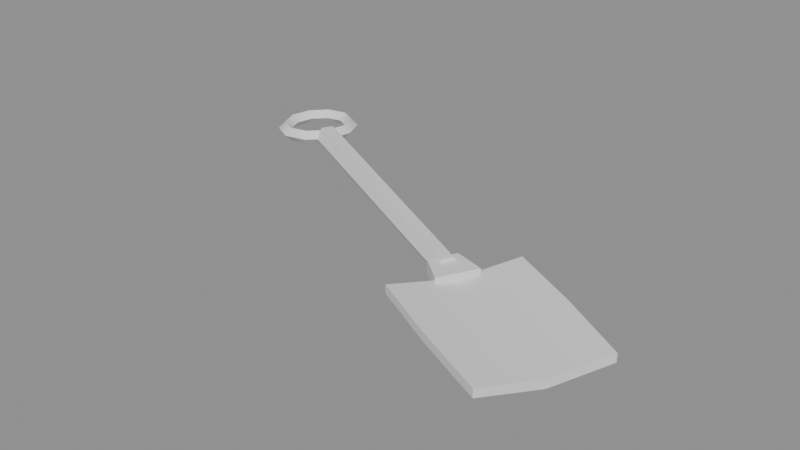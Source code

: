 # Source: ph_item_shovel_iron.blend  (saved by Blender 5.0.119; exported with 4.5.12 LTS)
import bpy
from mathutils import Matrix  # noqa: F401  (used for matrix-valued properties, if any)

bpy.ops.wm.read_factory_settings(use_empty=True)
scene = bpy.context.scene
scene.name = 'Scene'

# ---- materials (node trees are filled in below, after node groups)
mat_mat_painted = bpy.data.materials.new('mat_painted')

# ---- material node trees
mat_mat_painted.use_nodes = True; mat_mat_painted.node_tree.nodes.clear()
_N = mat_mat_painted.node_tree.nodes; _L = mat_mat_painted.node_tree.links
n0 = _N.new('ShaderNodeBsdfPrincipled'); n0.name = 'Principled BSDF'; n0.location = (-200, 100)
n1 = _N.new('ShaderNodeOutputMaterial'); n1.name = 'Material Output'; n1.location = (200, 100)
_L.new(n0.outputs[0], n1.inputs[0])
n1.is_active_output = True

# ---- meshes
me_ph_item_shovel_iron = bpy.data.meshes.new('ph_item_shovel_iron')
me_ph_item_shovel_iron.from_pydata([(-0.1806, 0.1172, 0.01039), (0.08376, -0.02473, 0.01039), (-0.1834, 0.1119, 0.0), (0.08122, -0.02949, 0.001039), (-0.189, 0.1013, 0.0), (0.07615, -0.03903, 0.001039), (-0.1918, 0.09598, 0.01039), (0.07362, -0.0438, 0.01039), (-0.189, 0.1013, 0.02078), (0.07615, -0.03903, 0.01975), (-0.1834, 0.1119, 0.02078), (0.08122, -0.02949, 0.01975), (-0.1862, 0.1066, 0.01739), (-0.18, 0.1033, 0.01039), (-0.1862, 0.1066, 0.003392), (-0.1924, 0.1099, 0.01039), (-0.1816, 0.1274, 0.01739), (-0.1746, 0.1279, 0.01039), (-0.1816, 0.1274, 0.003392), (-0.1886, 0.127, 0.01039), (-0.1889, 0.1457, 0.01739), (-0.1836, 0.1503, 0.01039), (-0.1889, 0.1457, 0.003392), (-0.1941, 0.1411, 0.01039), (-0.2052, 0.1544, 0.01739), (-0.2044, 0.1614, 0.01039), (-0.2052, 0.1544, 0.003392), (-0.2061, 0.1475, 0.01039), (-0.2245, 0.1502, 0.01739), (-0.228, 0.1563, 0.01039), (-0.2245, 0.1502, 0.003392), (-0.2209, 0.1442, 0.01039), (-0.2392, 0.1347, 0.01739), (-0.2454, 0.138, 0.01039), (-0.2392, 0.1347, 0.003392), (-0.233, 0.1315, 0.01039), (-0.2438, 0.1139, 0.01739), (-0.2508, 0.1134, 0.01039), (-0.2438, 0.1139, 0.003392), (-0.2368, 0.1144, 0.01039), (-0.2365, 0.09563, 0.01739), (-0.2418, 0.09101, 0.01039), (-0.2365, 0.09563, 0.003392), (-0.2312, 0.1002, 0.01039), (-0.2201, 0.08692, 0.01739), (-0.221, 0.07998, 0.01039), (-0.2201, 0.08692, 0.003392), (-0.2192, 0.09387, 0.01039), (-0.2009, 0.09111, 0.01739), (-0.1974, 0.08505, 0.01039), (-0.2009, 0.09111, 0.003392), (-0.2044, 0.09716, 0.01039), (0.06328, -0.04193, 0.01639), (0.07643, -0.01721, 0.01639), (0.07643, -0.01721, 0.004392), (0.06328, -0.04193, 0.004392), (0.0692, -0.04677, 0.01639), (0.08375, -0.0194, 0.01639), (0.08375, -0.0194, 0.004392), (0.0692, -0.04677, 0.004392), (0.07512, -0.05162, 0.01639), (0.09108, -0.0216, 0.01639), (0.09108, -0.0216, 0.004392), (0.07512, -0.05162, 0.004392), (0.08104, -0.05646, 0.01639), (0.09841, -0.0238, 0.01639), (0.09841, -0.0238, 0.004392), (0.08104, -0.05646, 0.004392), (0.08696, -0.06131, 0.01639), (0.1057, -0.02599, 0.01639), (0.1057, -0.02599, 0.004392), (0.08696, -0.06131, 0.004392), (0.06376, -0.09428, 0.008392), (0.06376, -0.09428, 0.01639), (0.1201, 0.01167, 0.008392), (0.1201, 0.01167, 0.01639), (0.198, -0.1614, 0.007886), (0.198, -0.1614, 0.01589), (0.2508, -0.0621, 0.007886), (0.2508, -0.0621, 0.01589), (0.09193, -0.0413, 0.0003923), (0.06376, -0.09428, 0.01239), (0.09193, -0.0413, 0.008392), (0.1201, 0.01167, 0.01239), (0.1863, -0.02354, 0.008392), (0.1863, -0.02354, 0.01639), (0.2508, -0.0621, 0.01189), (0.2244, -0.1117, 0.0003923), (0.2244, -0.1117, 0.008392), (0.198, -0.1614, 0.01189), (0.13, -0.1295, 0.008392), (0.13, -0.1295, 0.01639), (0.1582, -0.07651, 0.008392), (0.1582, -0.07651, 0.0003923), (0.13, -0.1295, 0.01239), (0.2244, -0.1117, 0.004392), (0.1863, -0.02354, 0.01239), (0.09193, -0.0413, 0.004392)], [], [(0, 1, 3, 2), (2, 3, 5, 4), (4, 5, 7, 6), (6, 7, 9, 8), (3, 1, 11, 9, 7, 5), (8, 9, 11, 10), (10, 11, 1, 0), (0, 2, 4, 6, 8, 10), (12, 13, 17, 16), (13, 14, 18, 17), (14, 15, 19, 18), (15, 12, 16, 19), (16, 17, 21, 20), (17, 18, 22, 21), (18, 19, 23, 22), (19, 16, 20, 23), (20, 21, 25, 24), (21, 22, 26, 25), (22, 23, 27, 26), (23, 20, 24, 27), (24, 25, 29, 28), (25, 26, 30, 29), (26, 27, 31, 30), (27, 24, 28, 31), (28, 29, 33, 32), (29, 30, 34, 33), (30, 31, 35, 34), (31, 28, 32, 35), (32, 33, 37, 36), (33, 34, 38, 37), (34, 35, 39, 38), (35, 32, 36, 39), (36, 37, 41, 40), (37, 38, 42, 41), (38, 39, 43, 42), (39, 36, 40, 43), (40, 41, 45, 44), (41, 42, 46, 45), (42, 43, 47, 46), (43, 40, 44, 47), (44, 45, 49, 48), (45, 46, 50, 49), (46, 47, 51, 50), (47, 44, 48, 51), (48, 49, 13, 12), (49, 50, 14, 13), (50, 51, 15, 14), (51, 48, 12, 15), (52, 56, 57, 53), (53, 57, 58, 54), (54, 58, 59, 55), (55, 59, 56, 52), (56, 60, 61, 57), (57, 61, 62, 58), (58, 62, 63, 59), (59, 63, 60, 56), (60, 64, 65, 61), (61, 65, 66, 62), (62, 66, 67, 63), (63, 67, 64, 60), (64, 68, 69, 65), (65, 69, 70, 66), (66, 70, 71, 67), (67, 71, 68, 64), (52, 53, 54, 55), (71, 70, 69, 68), (97, 82, 75, 83), (96, 85, 79, 86), (95, 88, 77, 89), (94, 91, 73, 81), (93, 87, 76, 90), (92, 82, 73, 91), (88, 92, 91, 77), (79, 85, 92, 88), (85, 75, 82, 92), (80, 93, 90, 72), (74, 84, 93, 80), (84, 78, 87, 93), (90, 94, 81, 72), (76, 89, 94, 90), (89, 77, 91, 94), (87, 95, 89, 76), (78, 86, 95, 87), (86, 79, 88, 95), (84, 96, 86, 78), (74, 83, 96, 84), (83, 75, 85, 96), (80, 97, 83, 74), (72, 81, 97, 80), (81, 73, 82, 97)])
me_ph_item_shovel_iron.polygons.foreach_set('use_smooth', [True] * 90)
_k = set([(0, 1), (0, 2), (0, 10), (1, 3), (1, 11), (2, 3), (2, 4), (3, 5), (4, 5), (4, 6), (5, 7), (6, 7), (6, 8), (7, 9), (8, 9), (8, 10), (9, 11), (10, 11), (12, 16), (12, 48), (13, 17), (13, 49), (14, 18), (14, 50), (15, 19), (15, 51), (16, 20), (17, 21), (18, 22), (19, 23), (20, 24), (21, 25), (22, 26), (23, 27), (24, 28), (25, 29), (26, 30), (27, 31), (28, 32), (29, 33), (30, 34), (31, 35), (32, 36), (33, 37), (34, 38), (35, 39), (36, 40), (37, 41), (38, 42), (39, 43), (40, 44), (41, 45), (42, 46), (43, 47), (44, 48), (45, 49), (46, 50), (47, 51), (52, 53), (52, 55), (52, 56), (53, 54), (53, 57), (54, 55), (54, 58), (55, 59), (56, 60), (57, 61), (58, 62), (59, 63), (60, 64), (61, 65), (62, 66), (63, 67), (64, 68), (65, 69), (66, 70), (67, 71), (68, 69), (68, 71), (69, 70), (70, 71), (72, 80), (72, 81), (72, 90), (73, 81), (73, 82), (73, 91), (74, 80), (74, 83), (74, 84), (75, 82), (75, 83), (75, 85), (76, 87), (76, 89), (76, 90), (77, 88), (77, 89), (77, 91), (78, 84), (78, 86), (78, 87), (79, 85), (79, 86), (79, 88)])
me_ph_item_shovel_iron.attributes.new('sharp_edge', 'BOOLEAN', 'EDGE').data.foreach_set('value', [ (min(e.vertices), max(e.vertices)) in _k for e in me_ph_item_shovel_iron.edges])
_uv = me_ph_item_shovel_iron.uv_layers.new(name='UVMap')
_uv.uv.foreach_set('vector', [1.0, 0.5, 1.0, 1.0, 0.8333, 1.0, 0.8333, 0.5, 0.8333, 0.5, 0.8333, 1.0, 0.6667, 1.0, 0.6667, 0.5, 0.6667, 0.5, 0.6667, 1.0, 0.5, 1.0, 0.5, 0.5, 0.5, 0.5, 0.5, 1.0, 0.3333, 1.0, 0.3333, 0.5, 0.4578, 0.37, 0.25, 0.49, 0.04215, 0.37, 0.04215, 0.13, 0.25, 0.01, 0.4578, 0.13, 0.3333, 0.5, 0.3333, 1.0, 0.1667, 1.0, 0.1667, 0.5, 0.1667, 0.5, 0.1667, 1.0, -8.941e-08, 1.0, -8.941e-08, 0.5, 0.75, 0.49, 0.9578, 0.37, 0.9578, 0.13, 0.75, 0.01, 0.5422, 0.13, 0.5422, 0.37, 0.0, 0.0, 0.0, 0.0, 0.0, 0.0, 0.0, 0.0, 0.0, 0.0, 0.0, 0.0, 0.0, 0.0, 0.0, 0.0, 0.0, 0.0, 0.0, 0.0, 0.0, 0.0, 0.0, 0.0, 0.0, 0.0, 0.0, 0.0, 0.0, 0.0, 0.0, 0.0, 0.0, 0.0, 0.0, 0.0, 0.0, 0.0, 0.0, 0.0, 0.0, 0.0, 0.0, 0.0, 0.0, 0.0, 0.0, 0.0, 0.0, 0.0, 0.0, 0.0, 0.0, 0.0, 0.0, 0.0, 0.0, 0.0, 0.0, 0.0, 0.0, 0.0, 0.0, 0.0, 0.0, 0.0, 0.0, 0.0, 0.0, 0.0, 0.0, 0.0, 0.0, 0.0, 0.0, 0.0, 0.0, 0.0, 0.0, 0.0, 0.0, 0.0, 0.0, 0.0, 0.0, 0.0, 0.0, 0.0, 0.0, 0.0, 0.0, 0.0, 0.0, 0.0, 0.0, 0.0, 0.0, 0.0, 0.0, 0.0, 0.0, 0.0, 0.0, 0.0, 0.0, 0.0, 0.0, 0.0, 0.0, 0.0, 0.0, 0.0, 0.0, 0.0, 0.0, 0.0, 0.0, 0.0, 0.0, 0.0, 0.0, 0.0, 0.0, 0.0, 0.0, 0.0, 0.0, 0.0, 0.0, 0.0, 0.0, 0.0, 0.0, 0.0, 0.0, 0.0, 0.0, 0.0, 0.0, 0.0, 0.0, 0.0, 0.0, 0.0, 0.0, 0.0, 0.0, 0.0, 0.0, 0.0, 0.0, 0.0, 0.0, 0.0, 0.0, 0.0, 0.0, 0.0, 0.0, 0.0, 0.0, 0.0, 0.0, 0.0, 0.0, 0.0, 0.0, 0.0, 0.0, 0.0, 0.0, 0.0, 0.0, 0.0, 0.0, 0.0, 0.0, 0.0, 0.0, 0.0, 0.0, 0.0, 0.0, 0.0, 0.0, 0.0, 0.0, 0.0, 0.0, 0.0, 0.0, 0.0, 0.0, 0.0, 0.0, 0.0, 0.0, 0.0, 0.0, 0.0, 0.0, 0.0, 0.0, 0.0, 0.0, 0.0, 0.0, 0.0, 0.0, 0.0, 0.0, 0.0, 0.0, 0.0, 0.0, 0.0, 0.0, 0.0, 0.0, 0.0, 0.0, 0.0, 0.0, 0.0, 0.0, 0.0, 0.0, 0.0, 0.0, 0.0, 0.0, 0.0, 0.0, 0.0, 0.0, 0.0, 0.0, 0.0, 0.0, 0.0, 0.0, 0.0, 0.0, 0.0, 0.0, 0.0, 0.0, 0.0, 0.0, 0.0, 0.0, 0.0, 0.0, 0.0, 0.0, 0.0, 0.0, 0.0, 0.0, 0.0, 0.0, 0.0, 0.0, 0.0, 0.0, 0.0, 0.0, 0.0, 0.0, 0.0, 0.0, 0.0, 0.0, 0.0, 0.0, 0.0, 0.0, 0.0, 0.0, 0.0, 0.0, 0.0, 0.0, 0.0, 0.0, 0.0, 0.0, 0.0, 0.0, 0.0, 0.0, 0.0, 0.0, 0.0, 0.0, 0.0, 0.0, 0.0, 0.0, 0.0, 0.0, 0.0, 0.0, 0.0, 0.0, 0.0, 0.0, 0.0, 0.0, 0.0, 0.0, 0.0, 0.0, 0.0, 0.0, 0.0, 0.0, 0.0, 0.0, 0.0, 0.0, 0.0, 0.0, 0.0, 0.0, 0.0, 0.0, 0.0, 0.0, 0.0, 0.0, 0.0, 0.0, 0.0, 0.0, 0.0, 0.0, 0.0, 0.0, 0.0, 0.0, 0.0, 0.0, 0.0, 0.0, 0.0, 0.0, 0.0, 0.0, 0.0, 0.0, 0.0, 0.0, 0.0, 0.0, 0.0, 0.0, 0.0, 0.0, 0.0, 0.0, 0.0, 0.0, 0.0, 0.0, 0.0, 0.0, 0.0, 0.0, 0.0, 0.0, 0.0, 0.0, 0.0, 0.0, 0.0, 0.0, 0.0, 0.0, 0.0, 0.0, 0.0, 0.0, 0.0, 0.0, 0.0, 0.0, 0.0, 0.0, 0.0, 0.0, 0.0, 0.0, 0.0, 0.0, 0.0, 0.0, 0.0, 0.0, 0.0, 0.0, 0.0, 0.0, 0.0, 0.0, 0.0, 0.0, 0.0, 0.0, 0.0, 0.0, 0.0, 0.0, 0.0, 0.0, 0.0, 0.0, 0.0, 0.0, 0.0, 0.0, 0.0, 0.0, 0.0, 0.0, 0.0, 0.0, 0.0, 0.0, 0.0, 0.0, 0.0, 0.0, 0.0, 0.0, 0.0, 0.0, 0.0, 0.0, 0.0, 0.0, 0.0, 0.0, 0.0, 0.0, 0.0, 0.0, 0.0, 0.0, 0.0, 0.0, 0.0, 0.0, 0.0, 0.0, 0.0, 0.0, 0.0, 0.0, 0.0, 0.0, 0.0, 0.0, 0.0, 0.5, 0.125, 0.625, 0.125, 0.625, 0.25, 0.5, 0.25, 0.5, 0.375, 0.625, 0.375, 0.625, 0.5, 0.5, 0.5, 0.5, 0.625, 0.625, 0.625, 0.625, 0.75, 0.5, 0.75, 0.5, 0.875, 0.625, 0.875, 0.625, 1.0, 0.5, 1.0, 0.25, 0.625, 0.375, 0.625, 0.375, 0.75, 0.25, 0.75, 0.75, 0.625, 0.875, 0.625, 0.875, 0.75, 0.75, 0.75, 0.625, 0.625, 0.75, 0.625, 0.75, 0.75, 0.625, 0.75, 0.625, 0.5, 0.75, 0.5, 0.75, 0.625, 0.625, 0.625, 0.75, 0.5, 0.875, 0.5, 0.875, 0.625, 0.75, 0.625, 0.125, 0.625, 0.25, 0.625, 0.25, 0.75, 0.125, 0.75, 0.125, 0.5, 0.25, 0.5, 0.25, 0.625, 0.125, 0.625, 0.25, 0.5, 0.375, 0.5, 0.375, 0.625, 0.25, 0.625, 0.375, 0.875, 0.5, 0.875, 0.5, 1.0, 0.375, 1.0, 0.375, 0.75, 0.5, 0.75, 0.5, 0.875, 0.375, 0.875, 0.5, 0.75, 0.625, 0.75, 0.625, 0.875, 0.5, 0.875, 0.375, 0.625, 0.5, 0.625, 0.5, 0.75, 0.375, 0.75, 0.375, 0.5, 0.5, 0.5, 0.5, 0.625, 0.375, 0.625, 0.5, 0.5, 0.625, 0.5, 0.625, 0.625, 0.5, 0.625, 0.375, 0.375, 0.5, 0.375, 0.5, 0.5, 0.375, 0.5, 0.375, 0.25, 0.5, 0.25, 0.5, 0.375, 0.375, 0.375, 0.5, 0.25, 0.625, 0.25, 0.625, 0.375, 0.5, 0.375, 0.375, 0.125, 0.5, 0.125, 0.5, 0.25, 0.375, 0.25, 0.375, 0.0, 0.5, 0.0, 0.5, 0.125, 0.375, 0.125, 0.5, 0.0, 0.625, 0.0, 0.625, 0.125, 0.5, 0.125])
_ca = me_ph_item_shovel_iron.color_attributes.new('Col', 'FLOAT_COLOR', 'CORNER')
_ca.data.foreach_set('color', [0.1441, 0.08367, 0.03901, 1.0, 0.1468, 0.0852, 0.03967, 1.0, 0.1332, 0.07756, 0.03634, 1.0, 0.1289, 0.07514, 0.03528, 1.0, 0.1289, 0.07514, 0.03528, 1.0, 0.1332, 0.07756, 0.03634, 1.0, 0.1333, 0.07762, 0.03636, 1.0, 0.1289, 0.07512, 0.03527, 1.0, 0.1289, 0.07512, 0.03527, 1.0, 0.1333, 0.07762, 0.03636, 1.0, 0.147, 0.08532, 0.03973, 1.0, 0.144, 0.08362, 0.03899, 1.0, 0.163, 0.09427, 0.04362, 1.0, 0.1665, 0.0962, 0.04446, 1.0, 0.1798, 0.1037, 0.0477, 1.0, 0.1778, 0.1025, 0.04721, 1.0, 0.1332, 0.07756, 0.03634, 1.0, 0.1468, 0.0852, 0.03967, 1.0, 0.1587, 0.09183, 0.04256, 1.0, 0.1588, 0.0919, 0.04259, 1.0, 0.147, 0.08532, 0.03973, 1.0, 0.1333, 0.07762, 0.03636, 1.0, 0.2427, 0.1426, 0.06361, 1.0, 0.237, 0.1387, 0.06208, 1.0, 0.2363, 0.1383, 0.06191, 1.0, 0.2422, 0.1422, 0.06347, 1.0, 0.1778, 0.1026, 0.04722, 1.0, 0.1797, 0.1036, 0.04767, 1.0, 0.1662, 0.09606, 0.0444, 1.0, 0.1631, 0.09433, 0.04365, 1.0, 0.1441, 0.08367, 0.03901, 1.0, 0.1289, 0.07514, 0.03528, 1.0, 0.1289, 0.07512, 0.03527, 1.0, 0.144, 0.08362, 0.03899, 1.0, 0.157, 0.09089, 0.04215, 1.0, 0.157, 0.09092, 0.04216, 1.0, 0.2208, 0.1265, 0.05756, 1.0, 0.22, 0.1261, 0.05736, 1.0, 0.2208, 0.1266, 0.05757, 1.0, 0.2216, 0.127, 0.05774, 1.0, 0.1852, 0.1067, 0.04899, 1.0, 0.1857, 0.1069, 0.04911, 1.0, 0.1863, 0.1073, 0.04926, 1.0, 0.1859, 0.1071, 0.04917, 1.0, 0.1857, 0.1069, 0.04911, 1.0, 0.1863, 0.1073, 0.04925, 1.0, 0.1868, 0.1076, 0.04939, 1.0, 0.1863, 0.1073, 0.04926, 1.0, 0.2213, 0.1268, 0.05767, 1.0, 0.2208, 0.1265, 0.05756, 1.0, 0.2216, 0.127, 0.05774, 1.0, 0.222, 0.1272, 0.05784, 1.0, 0.2213, 0.1268, 0.05767, 1.0, 0.2206, 0.1264, 0.0575, 1.0, 0.2224, 0.1274, 0.05795, 1.0, 0.2228, 0.1276, 0.05804, 1.0, 0.1859, 0.1071, 0.04917, 1.0, 0.1863, 0.1073, 0.04926, 1.0, 0.1875, 0.108, 0.04956, 1.0, 0.1875, 0.1079, 0.04954, 1.0, 0.1863, 0.1073, 0.04926, 1.0, 0.1868, 0.1076, 0.04939, 1.0, 0.1878, 0.1081, 0.04962, 1.0, 0.1875, 0.108, 0.04956, 1.0, 0.2217, 0.127, 0.05777, 1.0, 0.2213, 0.1268, 0.05767, 1.0, 0.2228, 0.1276, 0.05804, 1.0, 0.2228, 0.1277, 0.05804, 1.0, 0.2226, 0.1275, 0.05798, 1.0, 0.2222, 0.1273, 0.05789, 1.0, 0.2243, 0.1285, 0.0584, 1.0, 0.2242, 0.1284, 0.05838, 1.0, 0.1875, 0.1079, 0.04954, 1.0, 0.1875, 0.108, 0.04956, 1.0, 0.1889, 0.1087, 0.04989, 1.0, 0.1892, 0.1089, 0.04997, 1.0, 0.1875, 0.108, 0.04956, 1.0, 0.1878, 0.1081, 0.04962, 1.0, 0.1888, 0.1087, 0.04987, 1.0, 0.1889, 0.1087, 0.04989, 1.0, 0.2226, 0.1275, 0.05798, 1.0, 0.2226, 0.1275, 0.05798, 1.0, 0.2242, 0.1284, 0.05838, 1.0, 0.2238, 0.1282, 0.05827, 1.0, 0.2245, 0.1286, 0.05844, 1.0, 0.2246, 0.1286, 0.05846, 1.0, 0.2263, 0.1296, 0.05887, 1.0, 0.2258, 0.1293, 0.05875, 1.0, 0.1892, 0.1089, 0.04997, 1.0, 0.1889, 0.1087, 0.04989, 1.0, 0.19, 0.1094, 0.05016, 1.0, 0.1907, 0.1097, 0.05032, 1.0, 0.1889, 0.1087, 0.04989, 1.0, 0.1888, 0.1087, 0.04987, 1.0, 0.1896, 0.1091, 0.05006, 1.0, 0.19, 0.1094, 0.05016, 1.0, 0.224, 0.1283, 0.05833, 1.0, 0.2245, 0.1286, 0.05844, 1.0, 0.2258, 0.1293, 0.05875, 1.0, 0.225, 0.1289, 0.05856, 1.0, 0.2261, 0.1295, 0.05882, 1.0, 0.2266, 0.1297, 0.05894, 1.0, 0.2267, 0.1298, 0.05898, 1.0, 0.2262, 0.1295, 0.05885, 1.0, 0.1907, 0.1097, 0.05032, 1.0, 0.19, 0.1094, 0.05016, 1.0, 0.1901, 0.1094, 0.05019, 1.0, 0.1908, 0.1098, 0.05035, 1.0, 0.19, 0.1094, 0.05016, 1.0, 0.1896, 0.1091, 0.05006, 1.0, 0.1897, 0.1092, 0.05008, 1.0, 0.1901, 0.1094, 0.05019, 1.0, 0.2253, 0.129, 0.05863, 1.0, 0.2261, 0.1295, 0.05882, 1.0, 0.2262, 0.1295, 0.05885, 1.0, 0.2254, 0.1291, 0.05866, 1.0, 0.2262, 0.1295, 0.05885, 1.0, 0.2267, 0.1298, 0.05898, 1.0, 0.2254, 0.1291, 0.05865, 1.0, 0.2251, 0.1289, 0.05858, 1.0, 0.1908, 0.1098, 0.05035, 1.0, 0.1901, 0.1094, 0.05019, 1.0, 0.1892, 0.1089, 0.04996, 1.0, 0.1897, 0.1092, 0.05007, 1.0, 0.1901, 0.1094, 0.05019, 1.0, 0.1897, 0.1092, 0.05008, 1.0, 0.1889, 0.1088, 0.0499, 1.0, 0.1892, 0.1089, 0.04996, 1.0, 0.2254, 0.1291, 0.05866, 1.0, 0.2262, 0.1295, 0.05885, 1.0, 0.2251, 0.1289, 0.05858, 1.0, 0.2245, 0.1286, 0.05844, 1.0, 0.2248, 0.1287, 0.05851, 1.0, 0.2251, 0.1289, 0.05858, 1.0, 0.2229, 0.1277, 0.05805, 1.0, 0.223, 0.1278, 0.05809, 1.0, 0.1897, 0.1092, 0.05007, 1.0, 0.1892, 0.1089, 0.04996, 1.0, 0.1878, 0.1081, 0.04962, 1.0, 0.1878, 0.1081, 0.04963, 1.0, 0.1892, 0.1089, 0.04996, 1.0, 0.1889, 0.1088, 0.0499, 1.0, 0.1878, 0.1082, 0.04964, 1.0, 0.1878, 0.1081, 0.04962, 1.0, 0.2242, 0.1284, 0.05837, 1.0, 0.2248, 0.1287, 0.05851, 1.0, 0.223, 0.1278, 0.05809, 1.0, 0.2229, 0.1277, 0.05806, 1.0, 0.2228, 0.1276, 0.05803, 1.0, 0.2226, 0.1275, 0.05799, 1.0, 0.2208, 0.1265, 0.05755, 1.0, 0.2213, 0.1268, 0.05767, 1.0, 0.1878, 0.1081, 0.04963, 1.0, 0.1878, 0.1081, 0.04962, 1.0, 0.1866, 0.1074, 0.04932, 1.0, 0.1863, 0.1073, 0.04926, 1.0, 0.1878, 0.1081, 0.04962, 1.0, 0.1878, 0.1082, 0.04964, 1.0, 0.1869, 0.1076, 0.04942, 1.0, 0.1866, 0.1074, 0.04932, 1.0, 0.2226, 0.1276, 0.058, 1.0, 0.2228, 0.1276, 0.05803, 1.0, 0.2213, 0.1268, 0.05767, 1.0, 0.2216, 0.127, 0.05774, 1.0, 0.2215, 0.1269, 0.05774, 1.0, 0.221, 0.1267, 0.05761, 1.0, 0.2199, 0.126, 0.05733, 1.0, 0.2206, 0.1264, 0.05751, 1.0, 0.1863, 0.1073, 0.04926, 1.0, 0.1866, 0.1074, 0.04932, 1.0, 0.1858, 0.107, 0.04913, 1.0, 0.1853, 0.1067, 0.04902, 1.0, 0.1866, 0.1074, 0.04932, 1.0, 0.1869, 0.1076, 0.04942, 1.0, 0.1864, 0.1073, 0.04928, 1.0, 0.1858, 0.107, 0.04913, 1.0, 0.2218, 0.1271, 0.0578, 1.0, 0.2215, 0.1269, 0.05773, 1.0, 0.2206, 0.1264, 0.05751, 1.0, 0.2211, 0.1267, 0.05763, 1.0, 0.2209, 0.1266, 0.05758, 1.0, 0.2201, 0.1262, 0.0574, 1.0, 0.22, 0.1261, 0.05736, 1.0, 0.2208, 0.1265, 0.05756, 1.0, 0.1853, 0.1067, 0.04902, 1.0, 0.1858, 0.107, 0.04913, 1.0, 0.1857, 0.1069, 0.04911, 1.0, 0.1852, 0.1067, 0.04899, 1.0, 0.1858, 0.107, 0.04913, 1.0, 0.1864, 0.1073, 0.04928, 1.0, 0.1863, 0.1073, 0.04925, 1.0, 0.1857, 0.1069, 0.04911, 1.0, 0.2214, 0.1269, 0.0577, 1.0, 0.2209, 0.1266, 0.05757, 1.0, 0.2208, 0.1265, 0.05756, 1.0, 0.2213, 0.1268, 0.05767, 1.0, 0.08389, 0.08994, 0.1028, 1.0, 0.08391, 0.08996, 0.1028, 1.0, 0.08317, 0.08916, 0.1019, 1.0, 0.08317, 0.08917, 0.1019, 1.0, 0.04565, 0.04878, 0.05539, 1.0, 0.04565, 0.04878, 0.05539, 1.0, 0.03682, 0.03929, 0.0445, 1.0, 0.03682, 0.03929, 0.0445, 1.0, 0.03682, 0.03929, 0.0445, 1.0, 0.03682, 0.03929, 0.0445, 1.0, 0.03713, 0.03962, 0.04488, 1.0, 0.03712, 0.03961, 0.04487, 1.0, 0.03712, 0.03961, 0.04487, 1.0, 0.03713, 0.03962, 0.04488, 1.0, 0.04603, 0.04919, 0.05587, 1.0, 0.04602, 0.04918, 0.05585, 1.0, 0.08391, 0.08996, 0.1028, 1.0, 0.08389, 0.08994, 0.1028, 1.0, 0.08314, 0.08913, 0.1018, 1.0, 0.08317, 0.08916, 0.1019, 1.0, 0.04565, 0.04878, 0.05539, 1.0, 0.04563, 0.04876, 0.05537, 1.0, 0.03681, 0.03927, 0.04449, 1.0, 0.03682, 0.03929, 0.0445, 1.0, 0.03682, 0.03929, 0.0445, 1.0, 0.03681, 0.03927, 0.04449, 1.0, 0.03713, 0.03962, 0.04488, 1.0, 0.03713, 0.03962, 0.04488, 1.0, 0.03713, 0.03962, 0.04488, 1.0, 0.03713, 0.03962, 0.04488, 1.0, 0.04602, 0.04918, 0.05585, 1.0, 0.04603, 0.04919, 0.05587, 1.0, 0.08389, 0.08994, 0.1028, 1.0, 0.08386, 0.08991, 0.1027, 1.0, 0.08311, 0.0891, 0.1018, 1.0, 0.08314, 0.08913, 0.1018, 1.0, 0.04563, 0.04876, 0.05537, 1.0, 0.04562, 0.04874, 0.05535, 1.0, 0.0368, 0.03926, 0.04447, 1.0, 0.03681, 0.03927, 0.04449, 1.0, 0.03681, 0.03927, 0.04449, 1.0, 0.0368, 0.03926, 0.04447, 1.0, 0.03712, 0.03961, 0.04487, 1.0, 0.03713, 0.03962, 0.04488, 1.0, 0.03713, 0.03962, 0.04488, 1.0, 0.03712, 0.03961, 0.04487, 1.0, 0.04601, 0.04916, 0.05584, 1.0, 0.04602, 0.04918, 0.05585, 1.0, 0.08386, 0.08991, 0.1027, 1.0, 0.08381, 0.08985, 0.1027, 1.0, 0.08306, 0.08904, 0.1017, 1.0, 0.08311, 0.0891, 0.1018, 1.0, 0.04562, 0.04874, 0.05535, 1.0, 0.04559, 0.04871, 0.05532, 1.0, 0.03678, 0.03924, 0.04445, 1.0, 0.0368, 0.03926, 0.04447, 1.0, 0.0368, 0.03926, 0.04447, 1.0, 0.03678, 0.03924, 0.04445, 1.0, 0.0371, 0.03959, 0.04484, 1.0, 0.03712, 0.03961, 0.04487, 1.0, 0.03712, 0.03961, 0.04487, 1.0, 0.0371, 0.03959, 0.04484, 1.0, 0.04598, 0.04913, 0.0558, 1.0, 0.04601, 0.04916, 0.05584, 1.0, 0.04602, 0.04918, 0.05585, 1.0, 0.04565, 0.04878, 0.05539, 1.0, 0.03682, 0.03929, 0.0445, 1.0, 0.03712, 0.03961, 0.04487, 1.0, 0.0371, 0.03959, 0.04484, 1.0, 0.03678, 0.03924, 0.04445, 1.0, 0.04559, 0.04871, 0.05532, 1.0, 0.04598, 0.04913, 0.0558, 1.0, 0.04231, 0.04519, 0.05127, 1.0, 0.04231, 0.04519, 0.05127, 1.0, 0.04231, 0.04519, 0.05127, 1.0, 0.04231, 0.04519, 0.05127, 1.0, 0.04231, 0.04519, 0.05127, 1.0, 0.04231, 0.04519, 0.05127, 1.0, 0.1559, 0.162, 0.1746, 1.0, 0.1559, 0.162, 0.1746, 1.0, 0.1559, 0.162, 0.1746, 1.0, 0.1559, 0.162, 0.1746, 1.0, 0.1559, 0.162, 0.1746, 1.0, 0.1559, 0.162, 0.1746, 1.0, 0.04231, 0.04519, 0.05127, 1.0, 0.04231, 0.04519, 0.05127, 1.0, 0.04231, 0.04519, 0.05127, 1.0, 0.04231, 0.04519, 0.05127, 1.0, 0.04231, 0.04519, 0.05127, 1.0, 0.1559, 0.162, 0.1746, 1.0, 0.1559, 0.162, 0.1746, 1.0, 0.04231, 0.04519, 0.05127, 1.0, 0.06938, 0.05138, 0.04889, 1.0, 0.07251, 0.05209, 0.04861, 1.0, 0.0668, 0.05079, 0.04912, 1.0, 0.07775, 0.05329, 0.04815, 1.0, 0.1531, 0.1395, 0.1427, 1.0, 0.06938, 0.05138, 0.04889, 1.0, 0.07775, 0.05329, 0.04815, 1.0, 0.1535, 0.1431, 0.1479, 1.0, 0.1526, 0.136, 0.1378, 1.0, 0.06757, 0.05096, 0.04905, 1.0, 0.06938, 0.05138, 0.04889, 1.0, 0.1531, 0.1395, 0.1427, 1.0, 0.06757, 0.05096, 0.04905, 1.0, 0.06591, 0.05058, 0.04919, 1.0, 0.07251, 0.05209, 0.04861, 1.0, 0.06938, 0.05138, 0.04889, 1.0, 0.04231, 0.04519, 0.05127, 1.0, 0.04231, 0.04519, 0.05127, 1.0, 0.04231, 0.04519, 0.05127, 1.0, 0.04231, 0.04519, 0.05127, 1.0, 0.04231, 0.04519, 0.05127, 1.0, 0.04231, 0.04519, 0.05127, 1.0, 0.04231, 0.04519, 0.05127, 1.0, 0.04231, 0.04519, 0.05127, 1.0, 0.04231, 0.04519, 0.05127, 1.0, 0.1559, 0.162, 0.1746, 1.0, 0.1559, 0.162, 0.1746, 1.0, 0.04231, 0.04519, 0.05127, 1.0, 0.04231, 0.04519, 0.05127, 1.0, 0.04231, 0.04519, 0.05127, 1.0, 0.04231, 0.04519, 0.05127, 1.0, 0.04231, 0.04519, 0.05127, 1.0, 0.1559, 0.162, 0.1746, 1.0, 0.1559, 0.162, 0.1746, 1.0, 0.04231, 0.04519, 0.05127, 1.0, 0.04231, 0.04519, 0.05127, 1.0, 0.1559, 0.162, 0.1746, 1.0, 0.1559, 0.162, 0.1746, 1.0, 0.04231, 0.04519, 0.05127, 1.0, 0.04231, 0.04519, 0.05127, 1.0, 0.1559, 0.162, 0.1746, 1.0, 0.1559, 0.162, 0.1746, 1.0, 0.1559, 0.162, 0.1746, 1.0, 0.1559, 0.162, 0.1746, 1.0, 0.1559, 0.162, 0.1746, 1.0, 0.1559, 0.162, 0.1746, 1.0, 0.1559, 0.162, 0.1746, 1.0, 0.1559, 0.162, 0.1746, 1.0, 0.1559, 0.162, 0.1746, 1.0, 0.1559, 0.162, 0.1746, 1.0, 0.1559, 0.162, 0.1746, 1.0, 0.1559, 0.162, 0.1746, 1.0, 0.04231, 0.04519, 0.05127, 1.0, 0.04231, 0.04519, 0.05127, 1.0, 0.1559, 0.162, 0.1746, 1.0, 0.1559, 0.162, 0.1746, 1.0, 0.04231, 0.04519, 0.05127, 1.0, 0.04231, 0.04519, 0.05127, 1.0, 0.04231, 0.04519, 0.05127, 1.0, 0.04231, 0.04519, 0.05127, 1.0, 0.04231, 0.04519, 0.05127, 1.0, 0.04231, 0.04519, 0.05127, 1.0, 0.04231, 0.04519, 0.05127, 1.0, 0.04231, 0.04519, 0.05127, 1.0, 0.04231, 0.04519, 0.05127, 1.0, 0.04231, 0.04519, 0.05127, 1.0, 0.04231, 0.04519, 0.05127, 1.0, 0.04231, 0.04519, 0.05127, 1.0, 0.04231, 0.04519, 0.05127, 1.0, 0.04231, 0.04519, 0.05127, 1.0, 0.04231, 0.04519, 0.05127, 1.0, 0.04231, 0.04519, 0.05127, 1.0, 0.04231, 0.04519, 0.05127, 1.0, 0.04231, 0.04519, 0.05127, 1.0, 0.04231, 0.04519, 0.05127, 1.0, 0.04231, 0.04519, 0.05127, 1.0])
me_ph_item_shovel_iron.materials.append(mat_mat_painted)
me_ph_item_shovel_iron.update()

# ---- objects
ob_ph_item_shovel_iron = bpy.data.objects.new('ph_item_shovel_iron', me_ph_item_shovel_iron)

# ---- transforms, parenting, visibility, modifiers, constraints
ob_ph_item_shovel_iron.location = (0.0, 0.0, 0.0)

# ---- collection membership
scene.collection.objects.link(ob_ph_item_shovel_iron)

# ---- scene / render settings (as saved in the file)
scene.frame_start = 1; scene.frame_end = 250; scene.frame_set(1)
scene.render.engine = 'BLENDER_EEVEE_NEXT'
scene.render.bake_bias = 0.0
scene.render.bake_samples = 0
scene.cycles.sampling_pattern = 'TABULATED_SOBOL'
scene.eevee.use_volume_custom_range = False
bpy.context.view_layer.update()

# ---- added for rendering (the .blend has no active camera and no usable light): camera, sun + grey world if the file has none
cam_auto = bpy.data.cameras.new('AutoCamera')
cam_auto.lens = 50.0
cam_auto.sensor_width = 36.0
cam_auto.clip_end = 1000.0
ob_auto_camera = bpy.data.objects.new('AutoCamera', cam_auto)
scene.collection.objects.link(ob_auto_camera)
ob_auto_camera.location = (0.55211, -0.662532, 0.452081)
ob_auto_camera.rotation_euler = (1.09748, -7.21219e-08, 0.694738)
scene.camera = ob_auto_camera
light_auto_sun = bpy.data.lights.new('AutoSun', 'SUN')
light_auto_sun.energy = 3.0
light_auto_sun.angle = 0.0523599
ob_auto_sun = bpy.data.objects.new('AutoSun', light_auto_sun)
scene.collection.objects.link(ob_auto_sun)
ob_auto_sun.rotation_euler = (0.872665, 0.174533, 0.523599)
if scene.world is None:
    world_auto = bpy.data.worlds.new('AutoWorld')
    world_auto.color = (0.3, 0.3, 0.3)
    scene.world = world_auto
bpy.context.view_layer.update()
